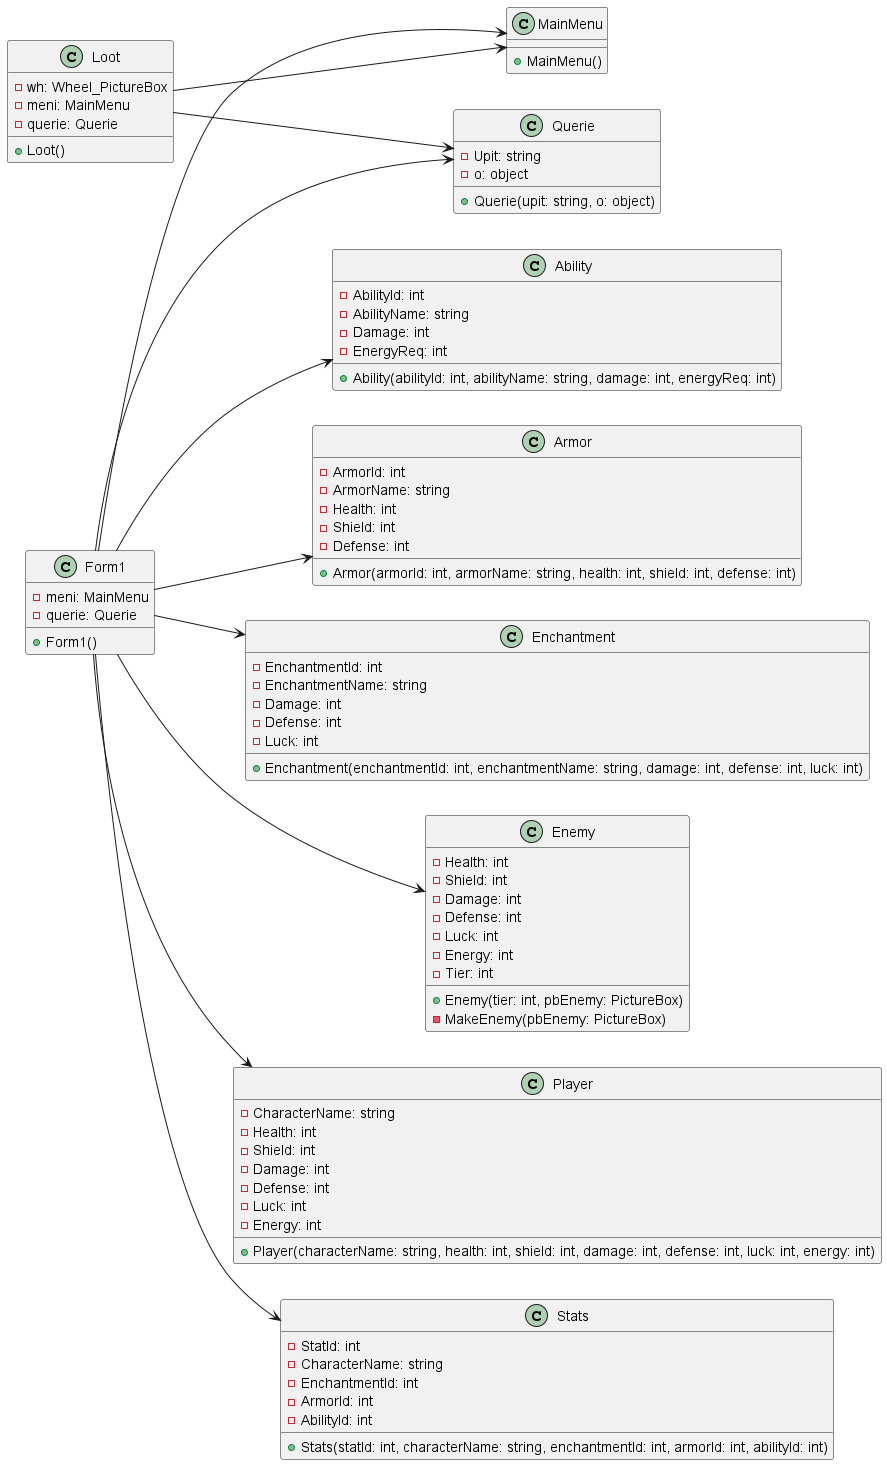

The diagram above was rendered by PlantUML. Its source (embedded in the PNG):
@startuml
left to right direction
class Form1 {
    +Form1()
    -meni: MainMenu
    -querie: Querie
}
class Loot {
    +Loot()
    -wh: Wheel_PictureBox
    -meni: MainMenu
    -querie: Querie
}
class MainMenu {
    +MainMenu()
}
class Ability {
    +Ability(abilityId: int, abilityName: string, damage: int, energyReq: int)
    -AbilityId: int
    -AbilityName: string
    -Damage: int
    -EnergyReq: int
}
class Armor {
    +Armor(armorId: int, armorName: string, health: int, shield: int, defense: int)
    -ArmorId: int
    -ArmorName: string
    -Health: int
    -Shield: int
    -Defense: int
}
class Enchantment {
    +Enchantment(enchantmentId: int, enchantmentName: string, damage: int, defense: int, luck: int)
    -EnchantmentId: int
    -EnchantmentName: string
    -Damage: int
    -Defense: int
    -Luck: int
}
class Enemy {
    +Enemy(tier: int, pbEnemy: PictureBox)
    -Health: int
    -Shield: int
    -Damage: int
    -Defense: int
    -Luck: int
    -Energy: int
    -Tier: int
    -MakeEnemy(pbEnemy: PictureBox)
}
class Player {
    +Player(characterName: string, health: int, shield: int, damage: int, defense: int, luck: int, energy: int)
    -CharacterName: string
    -Health: int
    -Shield: int
    -Damage: int
    -Defense: int
    -Luck: int
    -Energy: int
}
class Querie {
    +Querie(upit: string, o: object)
    -Upit: string
    -o: object
}
class Stats {
    +Stats(statId: int, characterName: string, enchantmentId: int, armorId: int, abilityId: int)
    -StatId: int
    -CharacterName: string
    -EnchantmentId: int
    -ArmorId: int
    -AbilityId: int
}
Form1 --> MainMenu
Form1 --> Querie
Loot --> MainMenu
Loot --> Querie
Form1 --> Stats
Form1 --> Player
Form1 --> Enemy
Form1 --> Enchantment
Form1 --> Armor
Form1 --> Ability
@enduml